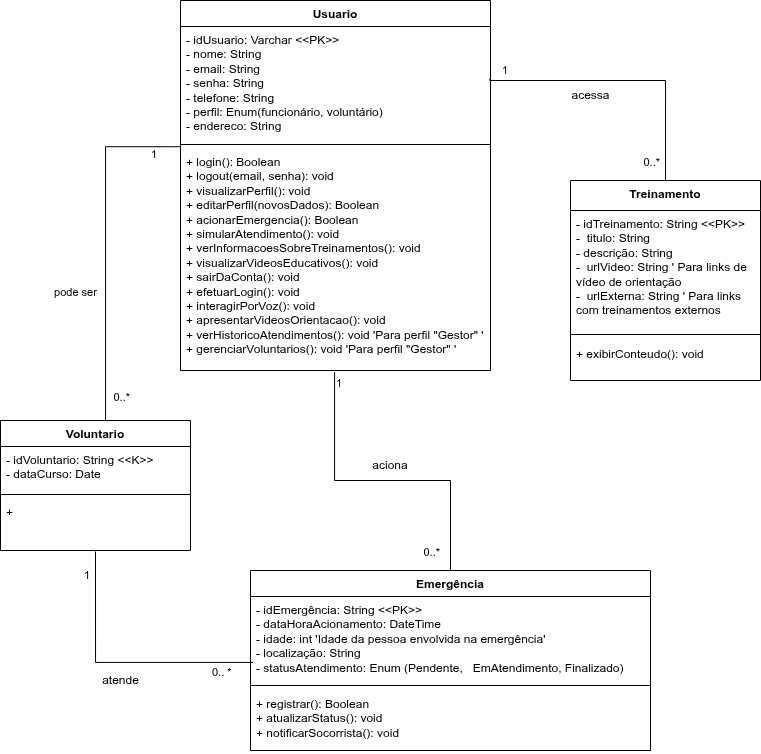

The diagram above was exported from draw.io. Its source (the exported page's mxGraphModel, read from the mxfile embedded in the PNG):
<mxGraphModel dx="1148" dy="536" grid="1" gridSize="10" guides="1" tooltips="1" connect="1" arrows="1" fold="1" page="1" pageScale="1" pageWidth="827" pageHeight="1169" math="0" shadow="0">
  <root>
    <mxCell id="0" />
    <mxCell id="1" parent="0" />
    <mxCell id="LJevxbo6NlbdTxZLGDyK-1" value="Usuario" style="swimlane;fontStyle=1;align=center;verticalAlign=top;childLayout=stackLayout;horizontal=1;startSize=26;horizontalStack=0;resizeParent=1;resizeParentMax=0;resizeLast=0;collapsible=1;marginBottom=0;whiteSpace=wrap;html=1;" parent="1" vertex="1">
      <mxGeometry x="210" y="40" width="310" height="370" as="geometry" />
    </mxCell>
    <mxCell id="LJevxbo6NlbdTxZLGDyK-2" value="&lt;div&gt;- idUsuario: Varchar &amp;lt;&amp;lt;PK&amp;gt;&amp;gt;&lt;/div&gt;&lt;div&gt;- nome: String&lt;/div&gt;&lt;div&gt;- email: String&lt;/div&gt;&lt;div&gt;- senha: String&lt;/div&gt;&lt;div&gt;- telefone: String&lt;/div&gt;&lt;div&gt;-&lt;span style=&quot;background-color: transparent; color: light-dark(rgb(0, 0, 0), rgb(255, 255, 255));&quot;&gt;&amp;nbsp;perfil: Enum(funcionário, voluntário)&lt;/span&gt;&lt;/div&gt;&lt;div&gt;- endereco: String&lt;/div&gt;&lt;div&gt;&lt;br&gt;&lt;/div&gt;" style="text;strokeColor=none;fillColor=none;align=left;verticalAlign=top;spacingLeft=4;spacingRight=4;overflow=hidden;rotatable=0;points=[[0,0.5],[1,0.5]];portConstraint=eastwest;whiteSpace=wrap;html=1;" parent="LJevxbo6NlbdTxZLGDyK-1" vertex="1">
      <mxGeometry y="26" width="310" height="114" as="geometry" />
    </mxCell>
    <mxCell id="LJevxbo6NlbdTxZLGDyK-3" value="" style="line;strokeWidth=1;fillColor=none;align=left;verticalAlign=middle;spacingTop=-1;spacingLeft=3;spacingRight=3;rotatable=0;labelPosition=right;points=[];portConstraint=eastwest;strokeColor=inherit;" parent="LJevxbo6NlbdTxZLGDyK-1" vertex="1">
      <mxGeometry y="140" width="310" height="8" as="geometry" />
    </mxCell>
    <mxCell id="LJevxbo6NlbdTxZLGDyK-4" value="&lt;div&gt;+ login(): Boolean&lt;/div&gt;&lt;div&gt;+ logout(email, senha): void&lt;/div&gt;&lt;div&gt;+ visualizarPerfil(): void&lt;/div&gt;&lt;div&gt;+ editarPerfil(novosDados): Boolean&lt;/div&gt;&lt;div&gt;+ acionarEmergencia(): Boolean&lt;/div&gt;&lt;div&gt;+ simularAtendimento(): void&lt;/div&gt;&lt;div&gt;+ verInformacoesSobreTreinamentos(): void&lt;/div&gt;&lt;div&gt;+ visualizarVideosEducativos(): void&lt;/div&gt;&lt;div&gt;+ sairDaConta(): void&lt;/div&gt;&lt;div&gt;+ efetuarLogin(): void&lt;/div&gt;&lt;div&gt;+ interagirPorVoz(): void&lt;/div&gt;&lt;div&gt;+ apresentarVideosOrientacao(): void&lt;/div&gt;&lt;div&gt;+ verHistoricoAtendimentos(): void 'Para perfil &quot;Gestor&quot; '&lt;/div&gt;&lt;div&gt;+ gerenciarVoluntarios(): void 'Para perfil &quot;Gestor&quot; '&lt;/div&gt;&lt;div&gt;&lt;br&gt;&lt;/div&gt;&lt;div&gt;&lt;br&gt;&lt;/div&gt;" style="text;strokeColor=none;fillColor=none;align=left;verticalAlign=top;spacingLeft=4;spacingRight=4;overflow=hidden;rotatable=0;points=[[0,0.5],[1,0.5]];portConstraint=eastwest;whiteSpace=wrap;html=1;" parent="LJevxbo6NlbdTxZLGDyK-1" vertex="1">
      <mxGeometry y="148" width="310" height="222" as="geometry" />
    </mxCell>
    <mxCell id="LJevxbo6NlbdTxZLGDyK-5" value="Emergência" style="swimlane;fontStyle=1;align=center;verticalAlign=top;childLayout=stackLayout;horizontal=1;startSize=26;horizontalStack=0;resizeParent=1;resizeParentMax=0;resizeLast=0;collapsible=1;marginBottom=0;whiteSpace=wrap;html=1;" parent="1" vertex="1">
      <mxGeometry x="280" y="610" width="400" height="180" as="geometry" />
    </mxCell>
    <mxCell id="LJevxbo6NlbdTxZLGDyK-6" value="&lt;div&gt;- idEmergência:&amp;nbsp;String &amp;lt;&amp;lt;PK&amp;gt;&amp;gt;&lt;/div&gt;&lt;div&gt;- dataHoraAcionamento: DateTime&lt;/div&gt;&lt;div&gt;- idade: int 'Idade da pessoa envolvida na emergência'&lt;/div&gt;&lt;div&gt;- localização: String&lt;/div&gt;&lt;div&gt;- statusAtendimento: Enum (Pendente,&amp;nbsp; &amp;nbsp;EmAtendimento, Finalizado)&lt;/div&gt;" style="text;strokeColor=none;fillColor=none;align=left;verticalAlign=top;spacingLeft=4;spacingRight=4;overflow=hidden;rotatable=0;points=[[0,0.5],[1,0.5]];portConstraint=eastwest;whiteSpace=wrap;html=1;" parent="LJevxbo6NlbdTxZLGDyK-5" vertex="1">
      <mxGeometry y="26" width="400" height="84" as="geometry" />
    </mxCell>
    <mxCell id="LJevxbo6NlbdTxZLGDyK-7" value="" style="line;strokeWidth=1;fillColor=none;align=left;verticalAlign=middle;spacingTop=-1;spacingLeft=3;spacingRight=3;rotatable=0;labelPosition=right;points=[];portConstraint=eastwest;strokeColor=inherit;" parent="LJevxbo6NlbdTxZLGDyK-5" vertex="1">
      <mxGeometry y="110" width="400" height="10" as="geometry" />
    </mxCell>
    <mxCell id="LJevxbo6NlbdTxZLGDyK-8" value="&lt;div&gt;&lt;font&gt;+ registrar(): Boolean&lt;br&gt;&lt;/font&gt;&lt;/div&gt;&lt;div&gt;&lt;font&gt;+ atualizarStatus(): void&lt;/font&gt;&lt;/div&gt;&lt;div&gt;&lt;font&gt;+ notificarSocorrista(): void&lt;/font&gt;&lt;/div&gt;" style="text;strokeColor=none;fillColor=none;align=left;verticalAlign=top;spacingLeft=4;spacingRight=4;overflow=hidden;rotatable=0;points=[[0,0.5],[1,0.5]];portConstraint=eastwest;whiteSpace=wrap;html=1;" parent="LJevxbo6NlbdTxZLGDyK-5" vertex="1">
      <mxGeometry y="120" width="400" height="60" as="geometry" />
    </mxCell>
    <mxCell id="LJevxbo6NlbdTxZLGDyK-9" value="Treinamento" style="swimlane;fontStyle=1;align=center;verticalAlign=top;childLayout=stackLayout;horizontal=1;startSize=30;horizontalStack=0;resizeParent=1;resizeParentMax=0;resizeLast=0;collapsible=1;marginBottom=0;whiteSpace=wrap;html=1;" parent="1" vertex="1">
      <mxGeometry x="600" y="220" width="190" height="200" as="geometry" />
    </mxCell>
    <mxCell id="LJevxbo6NlbdTxZLGDyK-10" value="&lt;div&gt;- idTreinamento: String &amp;lt;&amp;lt;PK&amp;gt;&amp;gt;&lt;/div&gt;&lt;div&gt;-&amp;nbsp; titulo: String&lt;/div&gt;&lt;div&gt; - descrição: String&lt;/div&gt;&lt;div&gt;-&amp;nbsp; urlVideo: String ' Para links de vídeo de orientação&lt;/div&gt;&lt;div&gt;-&amp;nbsp; urlExterna: String ' Para links com treinamentos externos&lt;/div&gt;" style="text;strokeColor=none;fillColor=none;align=left;verticalAlign=top;spacingLeft=4;spacingRight=4;overflow=hidden;rotatable=0;points=[[0,0.5],[1,0.5]];portConstraint=eastwest;whiteSpace=wrap;html=1;" parent="LJevxbo6NlbdTxZLGDyK-9" vertex="1">
      <mxGeometry y="30" width="190" height="120" as="geometry" />
    </mxCell>
    <mxCell id="LJevxbo6NlbdTxZLGDyK-11" value="" style="line;strokeWidth=1;fillColor=none;align=left;verticalAlign=middle;spacingTop=-1;spacingLeft=3;spacingRight=3;rotatable=0;labelPosition=right;points=[];portConstraint=eastwest;strokeColor=inherit;" parent="LJevxbo6NlbdTxZLGDyK-9" vertex="1">
      <mxGeometry y="150" width="190" height="8" as="geometry" />
    </mxCell>
    <mxCell id="LJevxbo6NlbdTxZLGDyK-12" value="&lt;div style=&quot;line-height: 19px; white-space: pre;&quot;&gt;&lt;div style=&quot;&quot;&gt;&lt;font face=&quot;Helvetica&quot;&gt;+ &lt;font style=&quot;&quot;&gt;&lt;span style=&quot;&quot;&gt;exibirConteudo&lt;/span&gt;(): &lt;span style=&quot;&quot;&gt;void&lt;/span&gt;&lt;/font&gt;&lt;/font&gt;&lt;/div&gt;&lt;/div&gt;" style="text;strokeColor=none;fillColor=none;align=left;verticalAlign=top;spacingLeft=4;spacingRight=4;overflow=hidden;rotatable=0;points=[[0,0.5],[1,0.5]];portConstraint=eastwest;whiteSpace=wrap;html=1;labelBackgroundColor=default;fontColor=#000000;" parent="LJevxbo6NlbdTxZLGDyK-9" vertex="1">
      <mxGeometry y="158" width="190" height="42" as="geometry" />
    </mxCell>
    <mxCell id="LJevxbo6NlbdTxZLGDyK-17" value="Voluntario" style="swimlane;fontStyle=1;align=center;verticalAlign=top;childLayout=stackLayout;horizontal=1;startSize=26;horizontalStack=0;resizeParent=1;resizeParentMax=0;resizeLast=0;collapsible=1;marginBottom=0;whiteSpace=wrap;html=1;" parent="1" vertex="1">
      <mxGeometry x="30" y="460" width="190" height="130" as="geometry">
        <mxRectangle x="60" y="480" width="100" height="30" as="alternateBounds" />
      </mxGeometry>
    </mxCell>
    <mxCell id="LJevxbo6NlbdTxZLGDyK-18" value="&lt;div&gt;&lt;span style=&quot;background-color: transparent; color: light-dark(rgb(0, 0, 0), rgb(255, 255, 255));&quot;&gt;- idVoluntario: String &amp;lt;&amp;lt;K&amp;gt;&amp;gt;&lt;/span&gt;&lt;/div&gt;&lt;div&gt;- dataCurso: Date&lt;/div&gt;" style="text;strokeColor=none;fillColor=none;align=left;verticalAlign=top;spacingLeft=4;spacingRight=4;overflow=hidden;rotatable=0;points=[[0,0.5],[1,0.5]];portConstraint=eastwest;whiteSpace=wrap;html=1;" parent="LJevxbo6NlbdTxZLGDyK-17" vertex="1">
      <mxGeometry y="26" width="190" height="44" as="geometry" />
    </mxCell>
    <mxCell id="LJevxbo6NlbdTxZLGDyK-19" value="" style="line;strokeWidth=1;fillColor=none;align=left;verticalAlign=middle;spacingTop=-1;spacingLeft=3;spacingRight=3;rotatable=0;labelPosition=right;points=[];portConstraint=eastwest;strokeColor=inherit;" parent="LJevxbo6NlbdTxZLGDyK-17" vertex="1">
      <mxGeometry y="70" width="190" height="8" as="geometry" />
    </mxCell>
    <mxCell id="LJevxbo6NlbdTxZLGDyK-20" value="&lt;div&gt;+&amp;nbsp;&lt;/div&gt;" style="text;strokeColor=none;fillColor=none;align=left;verticalAlign=top;spacingLeft=4;spacingRight=4;overflow=hidden;rotatable=0;points=[[0,0.5],[1,0.5]];portConstraint=eastwest;whiteSpace=wrap;html=1;" parent="LJevxbo6NlbdTxZLGDyK-17" vertex="1">
      <mxGeometry y="78" width="190" height="52" as="geometry" />
    </mxCell>
    <mxCell id="LJevxbo6NlbdTxZLGDyK-21" value="" style="endArrow=none;html=1;edgeStyle=orthogonalEdgeStyle;rounded=0;entryX=0.5;entryY=0;entryDx=0;entryDy=0;exitX=0.497;exitY=1.008;exitDx=0;exitDy=0;exitPerimeter=0;" parent="1" source="LJevxbo6NlbdTxZLGDyK-4" target="LJevxbo6NlbdTxZLGDyK-5" edge="1">
      <mxGeometry relative="1" as="geometry">
        <mxPoint x="400" y="320" as="sourcePoint" />
        <mxPoint x="510" y="260" as="targetPoint" />
        <Array as="points">
          <mxPoint x="364" y="520" />
          <mxPoint x="480" y="520" />
        </Array>
      </mxGeometry>
    </mxCell>
    <mxCell id="LJevxbo6NlbdTxZLGDyK-22" value="1" style="edgeLabel;resizable=0;html=1;align=left;verticalAlign=bottom;" parent="LJevxbo6NlbdTxZLGDyK-21" connectable="0" vertex="1">
      <mxGeometry x="-1" relative="1" as="geometry">
        <mxPoint y="20" as="offset" />
      </mxGeometry>
    </mxCell>
    <mxCell id="LJevxbo6NlbdTxZLGDyK-23" value="0..*" style="edgeLabel;resizable=0;html=1;align=right;verticalAlign=bottom;" parent="LJevxbo6NlbdTxZLGDyK-21" connectable="0" vertex="1">
      <mxGeometry x="1" relative="1" as="geometry">
        <mxPoint x="-10" y="-10" as="offset" />
      </mxGeometry>
    </mxCell>
    <mxCell id="LJevxbo6NlbdTxZLGDyK-24" value="aciona" style="text;strokeColor=none;align=center;fillColor=none;html=1;verticalAlign=middle;whiteSpace=wrap;rounded=0;" parent="1" vertex="1">
      <mxGeometry x="390" y="490" width="60" height="30" as="geometry" />
    </mxCell>
    <mxCell id="LJevxbo6NlbdTxZLGDyK-33" value="" style="endArrow=none;html=1;edgeStyle=orthogonalEdgeStyle;rounded=0;exitX=0.998;exitY=0.46;exitDx=0;exitDy=0;exitPerimeter=0;entryX=0.5;entryY=0;entryDx=0;entryDy=0;" parent="1" source="LJevxbo6NlbdTxZLGDyK-2" target="LJevxbo6NlbdTxZLGDyK-9" edge="1">
      <mxGeometry relative="1" as="geometry">
        <mxPoint x="550" y="120" as="sourcePoint" />
        <mxPoint x="720" y="160" as="targetPoint" />
        <Array as="points">
          <mxPoint x="519" y="120" />
          <mxPoint x="695" y="120" />
        </Array>
      </mxGeometry>
    </mxCell>
    <mxCell id="LJevxbo6NlbdTxZLGDyK-34" value="1" style="edgeLabel;resizable=0;html=1;align=left;verticalAlign=bottom;" parent="LJevxbo6NlbdTxZLGDyK-33" connectable="0" vertex="1">
      <mxGeometry x="-1" relative="1" as="geometry">
        <mxPoint x="11" as="offset" />
      </mxGeometry>
    </mxCell>
    <mxCell id="LJevxbo6NlbdTxZLGDyK-35" value="0..*" style="edgeLabel;resizable=0;html=1;align=right;verticalAlign=bottom;" parent="LJevxbo6NlbdTxZLGDyK-33" connectable="0" vertex="1">
      <mxGeometry x="1" relative="1" as="geometry">
        <mxPoint x="-5" y="-10" as="offset" />
      </mxGeometry>
    </mxCell>
    <mxCell id="LJevxbo6NlbdTxZLGDyK-36" value="acessa" style="text;html=1;align=center;verticalAlign=middle;resizable=0;points=[];autosize=1;strokeColor=none;fillColor=none;" parent="1" vertex="1">
      <mxGeometry x="590" y="120" width="60" height="30" as="geometry" />
    </mxCell>
    <mxCell id="LJevxbo6NlbdTxZLGDyK-37" value="" style="endArrow=none;html=1;edgeStyle=orthogonalEdgeStyle;rounded=0;entryX=0.5;entryY=1.017;entryDx=0;entryDy=0;entryPerimeter=0;exitX=0.006;exitY=0.785;exitDx=0;exitDy=0;exitPerimeter=0;" parent="1" source="LJevxbo6NlbdTxZLGDyK-6" target="LJevxbo6NlbdTxZLGDyK-20" edge="1">
      <mxGeometry relative="1" as="geometry">
        <mxPoint x="250" y="690" as="sourcePoint" />
        <mxPoint x="150" y="660" as="targetPoint" />
        <Array as="points">
          <mxPoint x="125" y="702" />
        </Array>
      </mxGeometry>
    </mxCell>
    <mxCell id="LJevxbo6NlbdTxZLGDyK-38" value="0.. *" style="edgeLabel;resizable=0;html=1;align=left;verticalAlign=bottom;" parent="LJevxbo6NlbdTxZLGDyK-37" connectable="0" vertex="1">
      <mxGeometry x="-1" relative="1" as="geometry">
        <mxPoint x="-42" y="18" as="offset" />
      </mxGeometry>
    </mxCell>
    <mxCell id="LJevxbo6NlbdTxZLGDyK-39" value="1" style="edgeLabel;resizable=0;html=1;align=right;verticalAlign=bottom;" parent="LJevxbo6NlbdTxZLGDyK-37" connectable="0" vertex="1">
      <mxGeometry x="1" relative="1" as="geometry">
        <mxPoint x="-5" y="32" as="offset" />
      </mxGeometry>
    </mxCell>
    <mxCell id="LJevxbo6NlbdTxZLGDyK-40" value="atende" style="text;html=1;align=center;verticalAlign=middle;resizable=0;points=[];autosize=1;strokeColor=none;fillColor=none;" parent="1" vertex="1">
      <mxGeometry x="120" y="705" width="60" height="30" as="geometry" />
    </mxCell>
    <mxCell id="LJevxbo6NlbdTxZLGDyK-25" value="" style="endArrow=none;html=1;edgeStyle=orthogonalEdgeStyle;rounded=0;exitX=-0.002;exitY=-0.008;exitDx=0;exitDy=0;exitPerimeter=0;entryX=0.5;entryY=0;entryDx=0;entryDy=0;" parent="1" source="LJevxbo6NlbdTxZLGDyK-4" target="LJevxbo6NlbdTxZLGDyK-17" edge="1">
      <mxGeometry relative="1" as="geometry">
        <mxPoint x="290" y="676" as="sourcePoint" />
        <mxPoint x="230" y="816" as="targetPoint" />
        <Array as="points">
          <mxPoint x="135" y="186" />
        </Array>
      </mxGeometry>
    </mxCell>
    <mxCell id="LJevxbo6NlbdTxZLGDyK-26" value="1" style="edgeLabel;resizable=0;html=1;align=left;verticalAlign=bottom;" parent="LJevxbo6NlbdTxZLGDyK-25" connectable="0" vertex="1">
      <mxGeometry x="-1" relative="1" as="geometry">
        <mxPoint x="-30" y="16" as="offset" />
      </mxGeometry>
    </mxCell>
    <mxCell id="LJevxbo6NlbdTxZLGDyK-27" value="0..*" style="edgeLabel;resizable=0;html=1;align=right;verticalAlign=bottom;" parent="LJevxbo6NlbdTxZLGDyK-25" connectable="0" vertex="1">
      <mxGeometry x="1" relative="1" as="geometry">
        <mxPoint x="35" y="-15" as="offset" />
      </mxGeometry>
    </mxCell>
    <mxCell id="LJevxbo6NlbdTxZLGDyK-28" value="pode ser" style="edgeLabel;html=1;align=center;verticalAlign=middle;resizable=0;points=[];" parent="LJevxbo6NlbdTxZLGDyK-25" vertex="1" connectable="0">
      <mxGeometry x="-0.0596" y="4" relative="1" as="geometry">
        <mxPoint x="-34" y="52" as="offset" />
      </mxGeometry>
    </mxCell>
  </root>
</mxGraphModel>